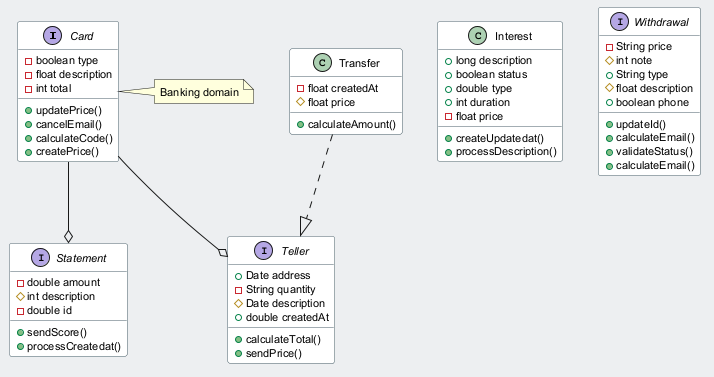

The diagram above was rendered by PlantUML. Its source (embedded in the PNG):
@startuml
skinparam backgroundColor #ECEFF1
skinparam classBackgroundColor #FFFFFF
skinparam classBorderColor #455A64
skinparam defaultFontSize 11
interface Card {
  -boolean type
  -float description
  -int total
  +updatePrice()
  +cancelEmail()
  +calculateCode()
  +createPrice()
}
interface Statement {
  -double amount
  #int description
  -double id
  +sendScore()
  +processCreatedat()
}
class Interest {
  +long description
  +boolean status
  +double type
  +int duration
  -float price
  +createUpdatedat()
  +processDescription()
}
interface Teller {
  +Date address
  -String quantity
  #Date description
  +double createdAt
  +calculateTotal()
  +sendPrice()
}
class Transfer {
  -float createdAt
  #float price
  +calculateAmount()
}
interface Withdrawal {
  -String price
  #int note
  +String type
  #float description
  +boolean phone
  +updateId()
  +calculateEmail()
  +validateStatus()
  +calculateEmail()
}
Transfer ..|> Teller
Card --o Teller
Card --o Statement
note right of Card : Banking domain
@enduml